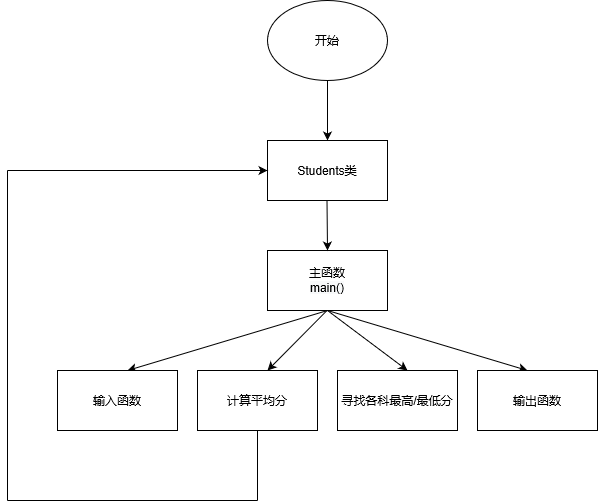

The diagram above was exported from draw.io. Its source (the exported page's mxGraphModel, read from the mxfile embedded in the PNG):
<mxGraphModel grid="1" dx="1102" dy="608" gridSize="10" guides="1" tooltips="1" connect="1" arrows="1" fold="1" page="1" pageScale="1" pageWidth="827" pageHeight="1169" math="0" shadow="0">
  <root>
    <mxCell id="0" />
    <mxCell id="1" parent="0" />
    <mxCell id="v3VVu_VPfHlGCWDX9NxP-1" value="开始" parent="1" style="ellipse;whiteSpace=wrap;html=1;" vertex="1">
      <mxGeometry as="geometry" x="340" y="20" width="120" height="80" />
    </mxCell>
    <mxCell id="v3VVu_VPfHlGCWDX9NxP-2" value="" parent="1" style="endArrow=classic;html=1;" edge="1">
      <mxGeometry as="geometry" width="50" height="50" relative="1">
        <mxPoint as="sourcePoint" x="400" y="100" />
        <mxPoint as="targetPoint" x="400" y="160" />
      </mxGeometry>
    </mxCell>
    <mxCell id="v3VVu_VPfHlGCWDX9NxP-3" value="主函数&lt;br&gt;&lt;span style=&quot;font: 12px / 1.2 &amp;#34;helvetica&amp;#34; ; text-align: center ; color: rgb(0 , 0 , 0) ; text-transform: none ; text-indent: 0px ; letter-spacing: normal ; text-decoration: none ; word-spacing: 0px ; display: inline ; float: none ; overflow-wrap: normal ; background-color: rgb(248 , 249 , 250)&quot;&gt;main()&lt;/span&gt;" parent="1" style="rounded=0;whiteSpace=wrap;html=1;" vertex="1">
      <mxGeometry as="geometry" x="340" y="270" width="120" height="60" />
    </mxCell>
    <mxCell id="v3VVu_VPfHlGCWDX9NxP-4" value="" parent="1" style="endArrow=classic;html=1;entryX=0.5;entryY=0;entryDx=0;entryDy=0;" edge="1">
      <mxGeometry as="geometry" width="50" height="50" relative="1">
        <mxPoint as="sourcePoint" x="399.5" y="330" />
        <mxPoint as="targetPoint" x="340" y="390" />
      </mxGeometry>
    </mxCell>
    <mxCell id="v3VVu_VPfHlGCWDX9NxP-6" value="计算平均分" parent="1" style="rounded=0;whiteSpace=wrap;html=1;" vertex="1">
      <mxGeometry as="geometry" x="270" y="390" width="120" height="60" />
    </mxCell>
    <mxCell id="v3VVu_VPfHlGCWDX9NxP-7" value="" parent="1" style="endArrow=classic;html=1;" edge="1">
      <mxGeometry as="geometry" width="50" height="50" relative="1">
        <mxPoint as="sourcePoint" x="400" y="330" />
        <mxPoint as="targetPoint" x="600" y="390" />
      </mxGeometry>
    </mxCell>
    <mxCell id="v3VVu_VPfHlGCWDX9NxP-8" value="" parent="1" style="endArrow=classic;html=1;" edge="1">
      <mxGeometry as="geometry" width="50" height="50" relative="1">
        <mxPoint as="sourcePoint" x="400" y="330" />
        <mxPoint as="targetPoint" x="200" y="390" />
      </mxGeometry>
    </mxCell>
    <mxCell id="v3VVu_VPfHlGCWDX9NxP-9" value="输入函数&lt;br&gt;" parent="1" style="rounded=0;whiteSpace=wrap;html=1;" vertex="1">
      <mxGeometry as="geometry" x="130" y="390" width="120" height="60" />
    </mxCell>
    <mxCell id="v3VVu_VPfHlGCWDX9NxP-10" value="输出函数" parent="1" style="rounded=0;whiteSpace=wrap;html=1;" vertex="1">
      <mxGeometry as="geometry" x="550" y="390" width="120" height="60" />
    </mxCell>
    <mxCell id="v3VVu_VPfHlGCWDX9NxP-11" value="寻找各科最高/最低分" parent="1" style="rounded=0;whiteSpace=wrap;html=1;" vertex="1">
      <mxGeometry as="geometry" x="410" y="390" width="120" height="60" />
    </mxCell>
    <mxCell id="v3VVu_VPfHlGCWDX9NxP-12" value="" parent="1" style="endArrow=classic;html=1;entryX=0.5;entryY=0;entryDx=0;entryDy=0;" edge="1">
      <mxGeometry as="geometry" width="50" height="50" relative="1">
        <mxPoint as="sourcePoint" x="400" y="330" />
        <mxPoint as="targetPoint" x="480" y="390" />
      </mxGeometry>
    </mxCell>
    <mxCell id="v3VVu_VPfHlGCWDX9NxP-13" value="Students类" parent="1" style="rounded=0;whiteSpace=wrap;html=1;" vertex="1">
      <mxGeometry as="geometry" x="340" y="160" width="120" height="60" />
    </mxCell>
    <mxCell id="v3VVu_VPfHlGCWDX9NxP-14" value="" parent="1" style="endArrow=classic;html=1;" edge="1">
      <mxGeometry as="geometry" width="50" height="50" relative="1">
        <mxPoint as="sourcePoint" x="399.5" y="220" />
        <mxPoint as="targetPoint" x="400" y="270" />
      </mxGeometry>
    </mxCell>
    <mxCell id="v3VVu_VPfHlGCWDX9NxP-15" value="" parent="1" style="endArrow=none;html=1;" edge="1">
      <mxGeometry as="geometry" width="50" height="50" relative="1">
        <mxPoint as="sourcePoint" x="330" y="520" />
        <mxPoint as="targetPoint" x="330" y="450" />
      </mxGeometry>
    </mxCell>
    <mxCell id="v3VVu_VPfHlGCWDX9NxP-16" value="" parent="1" style="endArrow=none;html=1;" edge="1">
      <mxGeometry as="geometry" width="50" height="50" relative="1">
        <mxPoint as="sourcePoint" x="80" y="520" />
        <mxPoint as="targetPoint" x="330" y="520" />
      </mxGeometry>
    </mxCell>
    <mxCell id="v3VVu_VPfHlGCWDX9NxP-17" value="" parent="1" style="endArrow=none;html=1;" edge="1">
      <mxGeometry as="geometry" width="50" height="50" relative="1">
        <mxPoint as="sourcePoint" x="80" y="520" />
        <mxPoint as="targetPoint" x="80" y="190" />
      </mxGeometry>
    </mxCell>
    <mxCell id="v3VVu_VPfHlGCWDX9NxP-18" value="" parent="1" style="endArrow=classic;html=1;entryX=0;entryY=0.5;entryDx=0;entryDy=0;" edge="1" target="v3VVu_VPfHlGCWDX9NxP-13">
      <mxGeometry as="geometry" width="50" height="50" relative="1">
        <mxPoint as="sourcePoint" x="80" y="190" />
        <mxPoint as="targetPoint" x="130" y="150" />
      </mxGeometry>
    </mxCell>
  </root>
</mxGraphModel>